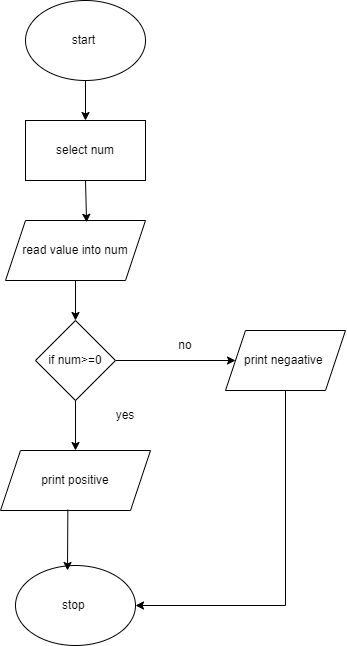

The diagram above was exported from draw.io. Its source (the exported page's mxGraphModel, read from the mxfile embedded in the PNG):
<mxGraphModel dx="926" dy="1636" grid="1" gridSize="10" guides="1" tooltips="1" connect="1" arrows="1" fold="1" page="1" pageScale="1" pageWidth="827" pageHeight="1169" math="0" shadow="0">
  <root>
    <mxCell id="0" />
    <mxCell id="1" parent="0" />
    <mxCell id="rW5Vv1bUpYjAwOk5yVlT-1" value="stop&amp;nbsp;" style="ellipse;whiteSpace=wrap;html=1;" vertex="1" parent="1">
      <mxGeometry x="320" y="505" width="120" height="80" as="geometry" />
    </mxCell>
    <mxCell id="rW5Vv1bUpYjAwOk5yVlT-2" value="start&amp;nbsp;" style="ellipse;whiteSpace=wrap;html=1;" vertex="1" parent="1">
      <mxGeometry x="330" y="-60" width="120" height="80" as="geometry" />
    </mxCell>
    <mxCell id="rW5Vv1bUpYjAwOk5yVlT-3" value="select num" style="rounded=0;whiteSpace=wrap;html=1;" vertex="1" parent="1">
      <mxGeometry x="330" y="60" width="120" height="60" as="geometry" />
    </mxCell>
    <mxCell id="rW5Vv1bUpYjAwOk5yVlT-4" value="read value into num" style="shape=parallelogram;perimeter=parallelogramPerimeter;whiteSpace=wrap;html=1;fixedSize=1;" vertex="1" parent="1">
      <mxGeometry x="310" y="160" width="140" height="60" as="geometry" />
    </mxCell>
    <mxCell id="rW5Vv1bUpYjAwOk5yVlT-6" value="print positive" style="shape=parallelogram;perimeter=parallelogramPerimeter;whiteSpace=wrap;html=1;fixedSize=1;" vertex="1" parent="1">
      <mxGeometry x="305" y="390" width="150" height="60" as="geometry" />
    </mxCell>
    <mxCell id="rW5Vv1bUpYjAwOk5yVlT-7" value="" style="endArrow=classic;html=1;rounded=0;exitX=0.5;exitY=1;exitDx=0;exitDy=0;entryX=0.579;entryY=0.03;entryDx=0;entryDy=0;entryPerimeter=0;" edge="1" parent="1" source="rW5Vv1bUpYjAwOk5yVlT-3" target="rW5Vv1bUpYjAwOk5yVlT-4">
      <mxGeometry width="50" height="50" relative="1" as="geometry">
        <mxPoint x="370" y="180" as="sourcePoint" />
        <mxPoint x="420" y="130" as="targetPoint" />
      </mxGeometry>
    </mxCell>
    <mxCell id="rW5Vv1bUpYjAwOk5yVlT-9" value="" style="endArrow=classic;html=1;rounded=0;exitX=0.5;exitY=1;exitDx=0;exitDy=0;entryX=0.5;entryY=0;entryDx=0;entryDy=0;" edge="1" parent="1" target="rW5Vv1bUpYjAwOk5yVlT-6">
      <mxGeometry width="50" height="50" relative="1" as="geometry">
        <mxPoint x="380" y="330" as="sourcePoint" />
        <mxPoint x="430" y="330" as="targetPoint" />
      </mxGeometry>
    </mxCell>
    <mxCell id="rW5Vv1bUpYjAwOk5yVlT-10" value="" style="endArrow=classic;html=1;rounded=0;exitX=0.449;exitY=0.986;exitDx=0;exitDy=0;exitPerimeter=0;" edge="1" parent="1" source="rW5Vv1bUpYjAwOk5yVlT-6">
      <mxGeometry width="50" height="50" relative="1" as="geometry">
        <mxPoint x="400" y="520" as="sourcePoint" />
        <mxPoint x="372" y="510" as="targetPoint" />
      </mxGeometry>
    </mxCell>
    <mxCell id="rW5Vv1bUpYjAwOk5yVlT-11" value="" style="endArrow=classic;html=1;rounded=0;exitX=0.5;exitY=1;exitDx=0;exitDy=0;entryX=0.5;entryY=0;entryDx=0;entryDy=0;" edge="1" parent="1" source="rW5Vv1bUpYjAwOk5yVlT-2" target="rW5Vv1bUpYjAwOk5yVlT-3">
      <mxGeometry width="50" height="50" relative="1" as="geometry">
        <mxPoint x="390" y="70" as="sourcePoint" />
        <mxPoint x="440" y="20" as="targetPoint" />
      </mxGeometry>
    </mxCell>
    <mxCell id="rW5Vv1bUpYjAwOk5yVlT-14" value="if num&amp;gt;=0" style="rhombus;whiteSpace=wrap;html=1;" vertex="1" parent="1">
      <mxGeometry x="340" y="260" width="80" height="80" as="geometry" />
    </mxCell>
    <mxCell id="rW5Vv1bUpYjAwOk5yVlT-16" value="" style="endArrow=classic;html=1;rounded=0;" edge="1" parent="1">
      <mxGeometry width="50" height="50" relative="1" as="geometry">
        <mxPoint x="380" y="220" as="sourcePoint" />
        <mxPoint x="380" y="260" as="targetPoint" />
      </mxGeometry>
    </mxCell>
    <mxCell id="rW5Vv1bUpYjAwOk5yVlT-17" value="yes" style="text;html=1;strokeColor=none;fillColor=none;align=center;verticalAlign=middle;whiteSpace=wrap;rounded=0;" vertex="1" parent="1">
      <mxGeometry x="400" y="340" width="60" height="30" as="geometry" />
    </mxCell>
    <mxCell id="rW5Vv1bUpYjAwOk5yVlT-18" value="print negaative&amp;nbsp;" style="shape=parallelogram;perimeter=parallelogramPerimeter;whiteSpace=wrap;html=1;fixedSize=1;" vertex="1" parent="1">
      <mxGeometry x="530" y="270" width="120" height="60" as="geometry" />
    </mxCell>
    <mxCell id="rW5Vv1bUpYjAwOk5yVlT-19" value="" style="endArrow=classic;html=1;rounded=0;exitX=1;exitY=0.5;exitDx=0;exitDy=0;entryX=0;entryY=0.5;entryDx=0;entryDy=0;" edge="1" parent="1" source="rW5Vv1bUpYjAwOk5yVlT-14" target="rW5Vv1bUpYjAwOk5yVlT-18">
      <mxGeometry width="50" height="50" relative="1" as="geometry">
        <mxPoint x="450" y="330" as="sourcePoint" />
        <mxPoint x="500" y="280" as="targetPoint" />
      </mxGeometry>
    </mxCell>
    <mxCell id="rW5Vv1bUpYjAwOk5yVlT-20" value="" style="endArrow=classic;html=1;rounded=0;exitX=0.5;exitY=1;exitDx=0;exitDy=0;entryX=1;entryY=0.5;entryDx=0;entryDy=0;" edge="1" parent="1" source="rW5Vv1bUpYjAwOk5yVlT-18" target="rW5Vv1bUpYjAwOk5yVlT-1">
      <mxGeometry width="50" height="50" relative="1" as="geometry">
        <mxPoint x="560" y="460" as="sourcePoint" />
        <mxPoint x="480" y="520" as="targetPoint" />
        <Array as="points">
          <mxPoint x="590" y="545" />
        </Array>
      </mxGeometry>
    </mxCell>
    <mxCell id="rW5Vv1bUpYjAwOk5yVlT-21" value="no" style="text;html=1;strokeColor=none;fillColor=none;align=center;verticalAlign=middle;whiteSpace=wrap;rounded=0;" vertex="1" parent="1">
      <mxGeometry x="460" y="270" width="60" height="30" as="geometry" />
    </mxCell>
  </root>
</mxGraphModel>